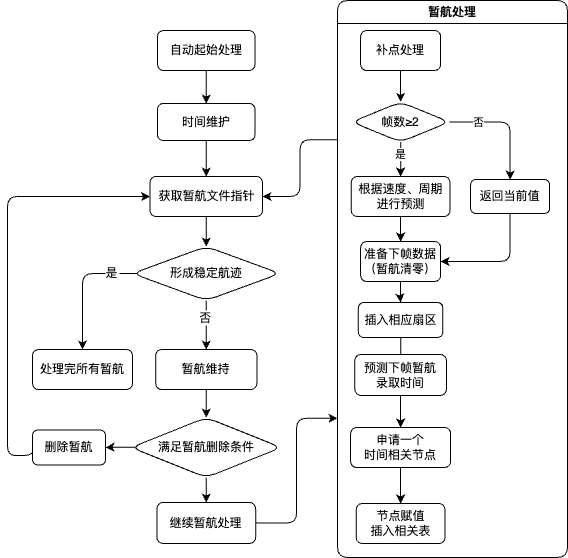

The diagram above was exported from draw.io. Its source (the exported page's mxGraphModel, read from the mxfile embedded in the PNG):
<mxGraphModel dx="957" dy="743" grid="1" gridSize="10" guides="1" tooltips="1" connect="1" arrows="1" fold="1" page="1" pageScale="1" pageWidth="850" pageHeight="1100" math="0" shadow="0">
  <root>
    <mxCell id="0" />
    <mxCell id="1" parent="0" />
    <mxCell id="PiltPcsQn9fS_atTicMh-11" value="" style="edgeStyle=orthogonalEdgeStyle;rounded=0;orthogonalLoop=1;jettySize=auto;fontSize=12;exitX=0.5;exitY=1;exitDx=0;exitDy=0;align=center;textDirection=ltr;labelBorderColor=none;spacingBottom=0;" parent="1" source="PiltPcsQn9fS_atTicMh-8" target="PiltPcsQn9fS_atTicMh-10" edge="1">
      <mxGeometry relative="1" as="geometry">
        <mxPoint x="387.47368421052647" y="124" as="sourcePoint" />
      </mxGeometry>
    </mxCell>
    <mxCell id="PiltPcsQn9fS_atTicMh-8" value="自动起始处理" style="rounded=1;fontSize=12;align=center;textDirection=ltr;labelBorderColor=none;spacingBottom=0;whiteSpace=wrap;" parent="1" vertex="1">
      <mxGeometry x="350" y="70" width="97.5" height="40" as="geometry" />
    </mxCell>
    <mxCell id="PiltPcsQn9fS_atTicMh-13" value="" style="edgeStyle=orthogonalEdgeStyle;rounded=0;orthogonalLoop=1;jettySize=auto;fontSize=12;align=center;textDirection=ltr;labelBorderColor=none;spacingBottom=0;" parent="1" source="PiltPcsQn9fS_atTicMh-10" target="PiltPcsQn9fS_atTicMh-12" edge="1">
      <mxGeometry relative="1" as="geometry" />
    </mxCell>
    <mxCell id="PiltPcsQn9fS_atTicMh-10" value="时间维护" style="rounded=1;fontSize=12;align=center;textDirection=ltr;labelBorderColor=none;spacingBottom=0;whiteSpace=wrap;" parent="1" vertex="1">
      <mxGeometry x="350" y="143" width="97.5" height="37" as="geometry" />
    </mxCell>
    <mxCell id="PiltPcsQn9fS_atTicMh-35" value="" style="edgeStyle=orthogonalEdgeStyle;rounded=0;orthogonalLoop=1;jettySize=auto;fontSize=12;align=center;textDirection=ltr;labelBorderColor=none;spacingBottom=0;" parent="1" source="PiltPcsQn9fS_atTicMh-12" target="PiltPcsQn9fS_atTicMh-32" edge="1">
      <mxGeometry relative="1" as="geometry">
        <mxPoint x="392.5" y="256" as="sourcePoint" />
      </mxGeometry>
    </mxCell>
    <mxCell id="PiltPcsQn9fS_atTicMh-12" value="获取暂航文件指针" style="rounded=1;fontSize=12;align=center;textDirection=ltr;labelBorderColor=none;spacingBottom=0;whiteSpace=wrap;flipV=1;" parent="1" vertex="1">
      <mxGeometry x="342.5" y="216" width="112.5" height="40" as="geometry" />
    </mxCell>
    <mxCell id="PiltPcsQn9fS_atTicMh-34" value="" style="edgeStyle=orthogonalEdgeStyle;rounded=0;orthogonalLoop=1;jettySize=auto;exitX=0.5;exitY=1;exitDx=0;exitDy=0;entryX=0.5;entryY=0;entryDx=0;entryDy=0;fontSize=12;align=center;textDirection=ltr;labelBorderColor=none;spacingBottom=0;" parent="1" source="PiltPcsQn9fS_atTicMh-32" target="PiltPcsQn9fS_atTicMh-36" edge="1">
      <mxGeometry relative="1" as="geometry">
        <mxPoint x="403.75" y="399" as="targetPoint" />
      </mxGeometry>
    </mxCell>
    <mxCell id="PiltPcsQn9fS_atTicMh-40" value="否" style="edgeLabel;align=center;verticalAlign=middle;resizable=0;points=[];fontSize=12;textDirection=ltr;labelBorderColor=none;spacingBottom=0;" parent="PiltPcsQn9fS_atTicMh-34" vertex="1" connectable="0">
      <mxGeometry x="-0.3587" y="-3" relative="1" as="geometry">
        <mxPoint x="2" as="offset" />
      </mxGeometry>
    </mxCell>
    <mxCell id="PiltPcsQn9fS_atTicMh-38" value="" style="edgeStyle=orthogonalEdgeStyle;rounded=1;orthogonalLoop=1;jettySize=auto;fontSize=12;exitX=0.038;exitY=0.501;exitDx=0;exitDy=0;exitPerimeter=0;align=center;textDirection=ltr;labelBorderColor=none;spacingBottom=0;strokeColor=default;" parent="1" source="PiltPcsQn9fS_atTicMh-32" target="PiltPcsQn9fS_atTicMh-37" edge="1">
      <mxGeometry relative="1" as="geometry">
        <Array as="points">
          <mxPoint x="275" y="313" />
        </Array>
      </mxGeometry>
    </mxCell>
    <mxCell id="PiltPcsQn9fS_atTicMh-39" value="是" style="edgeLabel;align=center;verticalAlign=middle;resizable=0;points=[];fontSize=12;textDirection=ltr;labelBorderColor=none;spacingBottom=0;" parent="PiltPcsQn9fS_atTicMh-38" vertex="1" connectable="0">
      <mxGeometry x="0.7045" y="2" relative="1" as="geometry">
        <mxPoint x="27" y="-58" as="offset" />
      </mxGeometry>
    </mxCell>
    <mxCell id="PiltPcsQn9fS_atTicMh-32" value="形成稳定航迹" style="rhombus;rounded=1;fontSize=12;align=center;textDirection=ltr;labelBorderColor=none;spacingBottom=0;whiteSpace=wrap;" parent="1" vertex="1">
      <mxGeometry x="325" y="286" width="147.5" height="54" as="geometry" />
    </mxCell>
    <mxCell id="XRULSnjRY0hQ4ddEoCD6-30" value="" style="edgeStyle=orthogonalEdgeStyle;rounded=0;orthogonalLoop=1;jettySize=auto;html=1;" parent="1" source="PiltPcsQn9fS_atTicMh-36" target="PiltPcsQn9fS_atTicMh-41" edge="1">
      <mxGeometry relative="1" as="geometry" />
    </mxCell>
    <mxCell id="PiltPcsQn9fS_atTicMh-36" value="暂航维持" style="rounded=1;fontSize=12;align=center;textDirection=ltr;labelBorderColor=none;spacingBottom=0;whiteSpace=wrap;" parent="1" vertex="1">
      <mxGeometry x="348.125" y="389" width="101.25" height="40" as="geometry" />
    </mxCell>
    <mxCell id="PiltPcsQn9fS_atTicMh-37" value="处理完所有暂航" style="fontSize=12;rounded=1;align=center;textDirection=ltr;labelBorderColor=none;spacingBottom=0;whiteSpace=wrap;" parent="1" vertex="1">
      <mxGeometry x="225" y="389" width="100" height="40" as="geometry" />
    </mxCell>
    <mxCell id="PiltPcsQn9fS_atTicMh-44" value="" style="edgeStyle=orthogonalEdgeStyle;rounded=0;orthogonalLoop=1;jettySize=auto;exitX=0.042;exitY=0.496;exitDx=0;exitDy=0;exitPerimeter=0;align=center;textDirection=ltr;labelBorderColor=none;spacingBottom=0;" parent="1" source="PiltPcsQn9fS_atTicMh-41" target="PiltPcsQn9fS_atTicMh-43" edge="1">
      <mxGeometry relative="1" as="geometry" />
    </mxCell>
    <mxCell id="PiltPcsQn9fS_atTicMh-46" value="" style="edgeStyle=orthogonalEdgeStyle;rounded=0;orthogonalLoop=1;jettySize=auto;align=center;textDirection=ltr;labelBorderColor=none;spacingBottom=0;" parent="1" source="PiltPcsQn9fS_atTicMh-41" target="PiltPcsQn9fS_atTicMh-45" edge="1">
      <mxGeometry relative="1" as="geometry" />
    </mxCell>
    <mxCell id="PiltPcsQn9fS_atTicMh-41" value="满足暂航删除条件" style="rhombus;rounded=1;align=center;textDirection=ltr;labelBorderColor=none;spacingBottom=0;whiteSpace=wrap;" parent="1" vertex="1">
      <mxGeometry x="323.75" y="457" width="150" height="60" as="geometry" />
    </mxCell>
    <mxCell id="PiltPcsQn9fS_atTicMh-58" value="" style="edgeStyle=orthogonalEdgeStyle;rounded=1;orthogonalLoop=1;jettySize=auto;entryX=0;entryY=0.5;entryDx=0;entryDy=0;exitX=0;exitY=0.5;exitDx=0;exitDy=0;align=center;textDirection=ltr;labelBorderColor=none;spacingBottom=0;" parent="1" source="PiltPcsQn9fS_atTicMh-43" target="PiltPcsQn9fS_atTicMh-12" edge="1">
      <mxGeometry relative="1" as="geometry">
        <Array as="points">
          <mxPoint x="225" y="495" />
          <mxPoint x="200" y="495" />
          <mxPoint x="200" y="236" />
        </Array>
      </mxGeometry>
    </mxCell>
    <mxCell id="PiltPcsQn9fS_atTicMh-43" value="删除暂航" style="rounded=1;align=center;textDirection=ltr;labelBorderColor=none;spacingBottom=0;whiteSpace=wrap;" parent="1" vertex="1">
      <mxGeometry x="225" y="469.5" width="73" height="35" as="geometry" />
    </mxCell>
    <mxCell id="OQLua-A1_Zt5F5xjb324-17" style="edgeStyle=orthogonalEdgeStyle;rounded=1;orthogonalLoop=1;jettySize=auto;html=1;entryX=0;entryY=0.75;entryDx=0;entryDy=0;" parent="1" source="PiltPcsQn9fS_atTicMh-45" target="OQLua-A1_Zt5F5xjb324-6" edge="1">
      <mxGeometry relative="1" as="geometry" />
    </mxCell>
    <mxCell id="PiltPcsQn9fS_atTicMh-45" value="继续暂航处理" style="rounded=1;fontSize=12;align=center;textDirection=ltr;labelBorderColor=none;spacingBottom=0;whiteSpace=wrap;" parent="1" vertex="1">
      <mxGeometry x="349.375" y="542" width="98.75" height="41" as="geometry" />
    </mxCell>
    <mxCell id="OQLua-A1_Zt5F5xjb324-3" value="" style="edgeStyle=orthogonalEdgeStyle;rounded=0;orthogonalLoop=1;jettySize=auto;html=1;" parent="1" source="PiltPcsQn9fS_atTicMh-48" target="PiltPcsQn9fS_atTicMh-50" edge="1">
      <mxGeometry relative="1" as="geometry" />
    </mxCell>
    <mxCell id="PiltPcsQn9fS_atTicMh-48" value="准备下帧数据&#10;（暂航清零）" style="rounded=1;fontSize=12;align=center;textDirection=ltr;labelBorderColor=none;spacingBottom=0;whiteSpace=wrap;" parent="1" vertex="1">
      <mxGeometry x="553.12" y="281" width="80" height="40" as="geometry" />
    </mxCell>
    <mxCell id="OQLua-A1_Zt5F5xjb324-12" value="" style="edgeStyle=orthogonalEdgeStyle;rounded=0;orthogonalLoop=1;jettySize=auto;html=1;" parent="1" source="PiltPcsQn9fS_atTicMh-50" target="PiltPcsQn9fS_atTicMh-52" edge="1">
      <mxGeometry relative="1" as="geometry" />
    </mxCell>
    <mxCell id="PiltPcsQn9fS_atTicMh-50" value="插入相应扇区" style="rounded=1;fontSize=12;align=center;textDirection=ltr;labelBorderColor=none;spacingBottom=0;whiteSpace=wrap;" parent="1" vertex="1">
      <mxGeometry x="550.87" y="342" width="84.5" height="35" as="geometry" />
    </mxCell>
    <mxCell id="XRULSnjRY0hQ4ddEoCD6-42" style="edgeStyle=orthogonalEdgeStyle;rounded=0;orthogonalLoop=1;jettySize=auto;html=1;entryX=0.5;entryY=0;entryDx=0;entryDy=0;exitX=0.5;exitY=1;exitDx=0;exitDy=0;" parent="1" source="PiltPcsQn9fS_atTicMh-54" target="XRULSnjRY0hQ4ddEoCD6-24" edge="1">
      <mxGeometry relative="1" as="geometry" />
    </mxCell>
    <mxCell id="PiltPcsQn9fS_atTicMh-54" value="申请一个&#10;时间相关节点" style="rounded=1;fontSize=12;align=center;textDirection=ltr;labelBorderColor=none;spacingBottom=0;whiteSpace=wrap;" parent="1" vertex="1">
      <mxGeometry x="543.12" y="467" width="100" height="40" as="geometry" />
    </mxCell>
    <mxCell id="XRULSnjRY0hQ4ddEoCD6-7" style="edgeStyle=orthogonalEdgeStyle;rounded=1;orthogonalLoop=1;jettySize=auto;html=1;exitX=1;exitY=0.5;exitDx=0;exitDy=0;entryX=0.5;entryY=0;entryDx=0;entryDy=0;" parent="1" source="XRULSnjRY0hQ4ddEoCD6-3" target="XRULSnjRY0hQ4ddEoCD6-5" edge="1">
      <mxGeometry relative="1" as="geometry">
        <mxPoint x="658.9899999999999" y="253" as="sourcePoint" />
      </mxGeometry>
    </mxCell>
    <mxCell id="XRULSnjRY0hQ4ddEoCD6-15" value="否" style="edgeLabel;html=1;align=center;verticalAlign=middle;resizable=0;points=[];" parent="XRULSnjRY0hQ4ddEoCD6-7" vertex="1" connectable="0">
      <mxGeometry x="-0.2772" y="-2" relative="1" as="geometry">
        <mxPoint x="-14" y="-2" as="offset" />
      </mxGeometry>
    </mxCell>
    <mxCell id="OQLua-A1_Zt5F5xjb324-4" value="" style="edgeStyle=orthogonalEdgeStyle;rounded=0;orthogonalLoop=1;jettySize=auto;html=1;" parent="1" source="XRULSnjRY0hQ4ddEoCD6-3" target="XRULSnjRY0hQ4ddEoCD6-4" edge="1">
      <mxGeometry relative="1" as="geometry" />
    </mxCell>
    <mxCell id="OQLua-A1_Zt5F5xjb324-5" value="是" style="edgeLabel;html=1;align=center;verticalAlign=middle;resizable=0;points=[];" parent="OQLua-A1_Zt5F5xjb324-4" vertex="1" connectable="0">
      <mxGeometry x="-0.0561" y="-3" relative="1" as="geometry">
        <mxPoint x="2" y="-4" as="offset" />
      </mxGeometry>
    </mxCell>
    <mxCell id="XRULSnjRY0hQ4ddEoCD6-3" value="帧数≥2" style="rhombus;rounded=1;align=center;textDirection=ltr;labelBorderColor=none;spacingBottom=0;whiteSpace=wrap;flipV=1;" parent="1" vertex="1">
      <mxGeometry x="544.37" y="141.5" width="97.5" height="40" as="geometry" />
    </mxCell>
    <mxCell id="OQLua-A1_Zt5F5xjb324-2" value="" style="edgeStyle=orthogonalEdgeStyle;rounded=0;orthogonalLoop=1;jettySize=auto;html=1;" parent="1" source="XRULSnjRY0hQ4ddEoCD6-4" target="PiltPcsQn9fS_atTicMh-48" edge="1">
      <mxGeometry relative="1" as="geometry" />
    </mxCell>
    <mxCell id="XRULSnjRY0hQ4ddEoCD6-4" value="根据速度、周期&#10;进行预测" style="rounded=1;fontSize=12;align=center;textDirection=ltr;labelBorderColor=none;spacingBottom=0;whiteSpace=wrap;" parent="1" vertex="1">
      <mxGeometry x="543.755" y="216" width="98.73" height="40" as="geometry" />
    </mxCell>
    <mxCell id="XRULSnjRY0hQ4ddEoCD6-37" value="" style="edgeStyle=orthogonalEdgeStyle;rounded=1;orthogonalLoop=1;jettySize=auto;html=1;entryX=1;entryY=0.5;entryDx=0;entryDy=0;exitX=0.5;exitY=1;exitDx=0;exitDy=0;" parent="1" source="XRULSnjRY0hQ4ddEoCD6-5" target="PiltPcsQn9fS_atTicMh-48" edge="1">
      <mxGeometry relative="1" as="geometry" />
    </mxCell>
    <mxCell id="XRULSnjRY0hQ4ddEoCD6-5" value="返回当前值" style="rounded=1;whiteSpace=wrap;html=1;" parent="1" vertex="1">
      <mxGeometry x="663.12" y="219" width="79" height="34" as="geometry" />
    </mxCell>
    <mxCell id="XRULSnjRY0hQ4ddEoCD6-24" value="节点赋值&#10;插入相关表" style="whiteSpace=wrap;rounded=1;labelBorderColor=none;spacingBottom=0;fontSize=12;" parent="1" vertex="1">
      <mxGeometry x="548.745" y="543" width="88.75" height="40" as="geometry" />
    </mxCell>
    <mxCell id="OQLua-A1_Zt5F5xjb324-18" style="edgeStyle=orthogonalEdgeStyle;rounded=1;orthogonalLoop=1;jettySize=auto;html=1;exitX=0;exitY=0.25;exitDx=0;exitDy=0;entryX=1;entryY=0.5;entryDx=0;entryDy=0;" parent="1" source="OQLua-A1_Zt5F5xjb324-6" target="PiltPcsQn9fS_atTicMh-12" edge="1">
      <mxGeometry relative="1" as="geometry" />
    </mxCell>
    <mxCell id="OQLua-A1_Zt5F5xjb324-6" value="暂航处理" style="swimlane;whiteSpace=wrap;html=1;rounded=1;" parent="1" vertex="1">
      <mxGeometry x="530" y="40" width="230" height="557" as="geometry" />
    </mxCell>
    <mxCell id="PiltPcsQn9fS_atTicMh-22" value="补点处理" style="rounded=1;fontSize=12;align=center;textDirection=ltr;labelBorderColor=none;spacingBottom=0;whiteSpace=wrap;" parent="OQLua-A1_Zt5F5xjb324-6" vertex="1">
      <mxGeometry x="23.120000000000008" y="30" width="80" height="40" as="geometry" />
    </mxCell>
    <mxCell id="PiltPcsQn9fS_atTicMh-52" value="预测下帧暂航&#10;录取时间" style="rounded=1;fontSize=12;align=center;textDirection=ltr;labelBorderColor=none;spacingBottom=0;whiteSpace=wrap;" parent="OQLua-A1_Zt5F5xjb324-6" vertex="1">
      <mxGeometry x="17.305000000000064" y="354" width="91.63" height="41" as="geometry" />
    </mxCell>
    <mxCell id="OQLua-A1_Zt5F5xjb324-11" style="edgeStyle=orthogonalEdgeStyle;rounded=0;orthogonalLoop=1;jettySize=auto;html=1;entryX=0.5;entryY=0;entryDx=0;entryDy=0;" parent="1" source="PiltPcsQn9fS_atTicMh-52" target="PiltPcsQn9fS_atTicMh-54" edge="1">
      <mxGeometry relative="1" as="geometry" />
    </mxCell>
    <mxCell id="OQLua-A1_Zt5F5xjb324-16" style="edgeStyle=orthogonalEdgeStyle;rounded=0;orthogonalLoop=1;jettySize=auto;html=1;exitX=0.5;exitY=1;exitDx=0;exitDy=0;entryX=0.5;entryY=0;entryDx=0;entryDy=0;" parent="1" source="PiltPcsQn9fS_atTicMh-22" target="XRULSnjRY0hQ4ddEoCD6-3" edge="1">
      <mxGeometry relative="1" as="geometry" />
    </mxCell>
  </root>
</mxGraphModel>